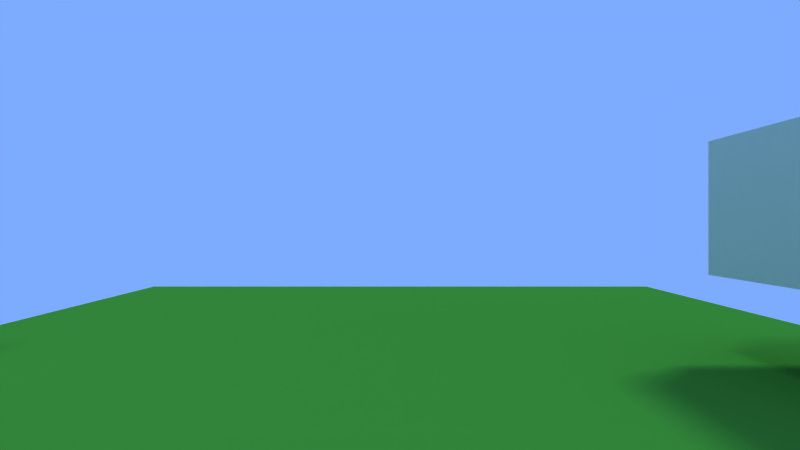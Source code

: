 # Source: LevelTwo.blend  (saved by Blender 2.74.0; exported with 4.5.12 LTS)
import bpy
from mathutils import Matrix  # noqa: F401  (used for matrix-valued properties, if any)

bpy.ops.wm.read_factory_settings(use_empty=True)
scene = bpy.context.scene
scene.name = 'Scene'

# ---- collections
col_collection_1 = bpy.data.collections.new('Collection 1'); scene.collection.children.link(col_collection_1)

# ---- materials (node trees are filled in below, after node groups)
mat_box = bpy.data.materials.new('Box')
mat_box.alpha_threshold = 0.0
mat_box.use_transparent_shadow = False
mat_box.roughness = 0.5
mat_box.specular_intensity = 1.0
mat_material = bpy.data.materials.new('Material')
mat_material.alpha_threshold = 0.0
mat_material.use_transparent_shadow = False
mat_material.diffuse_color = (0.2019, 0.4467, 0.1546, 1.0)
mat_material.specular_color = (0.0, 0.0, 0.0)
mat_material.roughness = 0.5
mat_material.specular_intensity = 1.0
mat_worlddoor = bpy.data.materials.new('WorldDoor')
mat_worlddoor.alpha_threshold = 0.0
mat_worlddoor.use_transparent_shadow = False
mat_worlddoor.diffuse_color = (1.0, 1.0, 1.0, 1.0)
mat_worlddoor.roughness = 0.5
mat_worlddoor.specular_intensity = 1.0

# ---- material node trees

# ---- world
world_world = bpy.data.worlds.new('World'); scene.world = world_world
world_world.use_nodes = True; world_world.node_tree.nodes.clear()
_N = world_world.node_tree.nodes; _L = world_world.node_tree.links
n0 = _N.new('ShaderNodeOutputWorld'); n0.name = 'World Output'; n0.location = (300, 300)
n1 = _N.new('ShaderNodeBackground'); n1.name = 'Background'; n1.location = (10, 300)
n2 = _N.new('ShaderNodeRGB'); n2.name = 'RGB'; n2.location = (-180, 300)
n2.outputs[0].default_value = (0.4919, 0.6703, 1.0, 1.0)
_L.new(n1.outputs[0], n0.inputs[0])
_L.new(n2.outputs[0], n1.inputs[0])
n0.is_active_output = True
world_world.color = (0.72, 0.8136, 0.9)
world_world.use_sun_shadow = False
world_world.sun_shadow_jitter_overblur = 0.0
world_world.cycles.sampling_method = 'MANUAL'
world_world.cycles.sample_map_resolution = 256
world_world.light_settings.ao_factor = 0.1

# ---- cameras
cam_camera = bpy.data.cameras.new('Camera')
cam_camera.clip_end = 1.5e+04
cam_camera.lens = 16.0
cam_camera.sensor_width = 32.0
cam_camera.sensor_height = 18.0
cam_camera.display_size = 2.0
cam_camera.lens_unit = 'FOV'
cam_camera.dof.focus_distance = 0.0
cam_camera.dof.aperture_fstop = 128.0

# ---- lights
light_xenv_sun = bpy.data.lights.new('xENV.Sun', 'SUN')
light_xenv_sun.color = (1.0, 0.966, 0.9)
light_xenv_sun.transmission_factor = 0.0
light_xenv_sun.cutoff_distance = 20.0
light_xenv_sun.angle = 0.1993
light_xenv_sun.energy = 1.3
light_xenv_sun.shadow_buffer_clip_start = 1.0
light_xenv_sun.shadow_soft_size = 0.1
light_xenv_sun.shadow_cascade_max_distance = 1000.0
light_xenv_sun.cycles.use_multiple_importance_sampling = False
light_xenv_hemi_0 = bpy.data.lights.new('xENV.Hemi.0', 'SUN')
light_xenv_hemi_0.color = (0.7, 0.82, 1.0)
light_xenv_hemi_0.transmission_factor = 0.0
light_xenv_hemi_0.angle = 0.1993
light_xenv_hemi_0.energy = 0.6
light_xenv_hemi_0.shadow_buffer_clip_start = 0.5
light_xenv_hemi_0.shadow_soft_size = 0.1
light_xenv_hemi_0.shadow_cascade_max_distance = 1000.0
light_xenv_hemi_0.cycles.use_multiple_importance_sampling = False
light_xenv_hemi_1 = bpy.data.lights.new('xENV.Hemi.1', 'SUN')
light_xenv_hemi_1.color = (0.7, 0.82, 1.0)
light_xenv_hemi_1.transmission_factor = 0.0
light_xenv_hemi_1.angle = 0.1993
light_xenv_hemi_1.energy = 0.4
light_xenv_hemi_1.shadow_buffer_clip_start = 0.5
light_xenv_hemi_1.shadow_soft_size = 0.1
light_xenv_hemi_1.shadow_cascade_max_distance = 1000.0
light_xenv_hemi_1.cycles.use_multiple_importance_sampling = False

# ---- meshes
me_cube = bpy.data.meshes.new('Cube')
me_cube.from_pydata([(-1.0, -1.0, -1.0), (-1.0, -1.0, 1.0), (-1.0, 1.0, -1.0), (-1.0, 1.0, 1.0), (1.0, -1.0, -1.0), (1.0, -1.0, 1.0), (1.0, 1.0, -1.0), (1.0, 1.0, 1.0)], [], [(1, 3, 2, 0), (3, 7, 6, 2), (7, 5, 4, 6), (5, 1, 0, 4), (0, 2, 6, 4), (5, 7, 3, 1)])
me_cube.materials.append(mat_box)
me_cube.use_remesh_preserve_volume = False
me_cube.use_remesh_preserve_attributes = False
me_cube.use_mirror_vertex_groups = False
me_cube.update()
me_plane = bpy.data.meshes.new('Plane')
me_plane.from_pydata([(-8.0, -8.0, 0.0), (8.0, -8.0, 0.0), (-8.0, 8.0, 0.0), (8.0, 8.0, 0.0)], [], [(0, 1, 3, 2)])
me_plane.materials.append(mat_material)
me_plane.use_remesh_preserve_volume = False
me_plane.use_remesh_preserve_attributes = False
me_plane.use_mirror_vertex_groups = False
me_plane.update()
me_worlddoor_level_main = bpy.data.meshes.new('WorldDoor.Level.Main')
me_worlddoor_level_main.from_pydata([(0.95, -0.95, -1.0), (-0.95, -0.95, 1.9), (-0.95, -0.95, -1.0), (0.95, -0.95, 1.9)], [], [(2, 1, 3, 0)])
_uv = me_worlddoor_level_main.uv_layers.new(name='UVMap')
_uv.uv.foreach_set('vector', [0.0, 0.0, 0.0, 0.0, 0.0, 0.0, 0.0, 0.0])
me_worlddoor_level_main.materials.append(mat_worlddoor)
me_worlddoor_level_main.use_remesh_preserve_volume = False
me_worlddoor_level_main.use_remesh_preserve_attributes = False
me_worlddoor_level_main.use_mirror_vertex_groups = False
me_worlddoor_level_main.update()

# ---- objects
ob_cube = bpy.data.objects.new('Cube', me_cube)
ob_plane = bpy.data.objects.new('Plane', me_plane)
ob_xenv = bpy.data.objects.new('xENV', None)
ob_xenv_sun = bpy.data.objects.new('xENV.Sun', light_xenv_sun)
ob_empty = bpy.data.objects.new('Empty', None)
ob_xenv_hemi_0 = bpy.data.objects.new('xENV.Hemi.0', light_xenv_hemi_0)
ob_xenv_hemi_1 = bpy.data.objects.new('xENV.Hemi.1', light_xenv_hemi_1)
ob_camera = bpy.data.objects.new('Camera', cam_camera)
ob_spawn_player = bpy.data.objects.new('Spawn.Player', None)
ob_worlddoor_level_main = bpy.data.objects.new('WorldDoor.Level.Main', me_worlddoor_level_main)

# ---- transforms, parenting, visibility, modifiers, constraints
ob_cube.location = (5.627, 0.0, 2.254)
ob_cube.lineart.crease_threshold = 0.0
ob_plane.location = (0.0, 0.0, 0.0)
ob_plane.lineart.crease_threshold = 0.0
ob_xenv.location = (0.0, 0.0, 0.0)
ob_xenv.rotation_euler = (0.0, 0.5236, 0.5236)
ob_xenv.empty_display_type = 'SINGLE_ARROW'
ob_xenv.empty_display_size = 15.0
ob_xenv.empty_image_offset = (0.0, 0.0)
ob_xenv.lineart.crease_threshold = 0.0
ob_xenv_sun.parent = ob_xenv
ob_xenv_sun.location = (0.0, 0.0, 15.0)
ob_xenv_sun.lineart.crease_threshold = 0.0
ob_empty.parent = ob_xenv_sun
ob_empty.location = (0.0, 0.0, -20.0)
ob_empty.scale = (20.0, 20.0, 20.0)
ob_empty.empty_display_type = 'CUBE'
ob_empty.empty_image_offset = (0.0, 0.0)
ob_empty.lineart.crease_threshold = 0.0
ob_xenv_hemi_0.location = (0.0, 0.0, 4.0)
ob_xenv_hemi_0.rotation_euler = (0.0, 0.5236, 3.665)
ob_xenv_hemi_0.lineart.crease_threshold = 0.0
ob_xenv_hemi_1.parent = ob_xenv_hemi_0
ob_xenv_hemi_1.location = (0.0, 0.0, 1.0)
ob_xenv_hemi_1.rotation_euler = (0.0, 3.142, 0.0)
ob_xenv_hemi_1.lineart.crease_threshold = 0.0
ob_camera.location = (0.0, -5.0, 2.0)
ob_camera.rotation_euler = (1.571, 2.059e-06, 0.0)
ob_camera.lineart.crease_threshold = 0.0
ob_spawn_player.location = (0.0, 0.0, 1.0)
ob_spawn_player.empty_image_offset = (0.0, 0.0)
ob_spawn_player.lineart.crease_threshold = 0.0
ob_worlddoor_level_main.location = (-7.0, 0.0, 1.0)
ob_worlddoor_level_main.rotation_euler = (1.011e-08, 0.0, -1.571)
ob_worlddoor_level_main.color = (0.0, 0.5, 1.0, 1.0)
ob_worlddoor_level_main.show_name = True
ob_worlddoor_level_main.show_axis = True
ob_worlddoor_level_main.show_wire = True
ob_worlddoor_level_main.show_all_edges = True
ob_worlddoor_level_main.show_transparent = True
ob_worlddoor_level_main.lineart.crease_threshold = 0.0

# ---- collection membership
col_collection_1.objects.link(ob_cube)
col_collection_1.objects.link(ob_plane)
col_collection_1.objects.link(ob_xenv)
col_collection_1.objects.link(ob_xenv_sun)
col_collection_1.objects.link(ob_empty)
col_collection_1.objects.link(ob_xenv_hemi_0)
col_collection_1.objects.link(ob_xenv_hemi_1)
col_collection_1.objects.link(ob_camera)
col_collection_1.objects.link(ob_spawn_player)
col_collection_1.objects.link(ob_worlddoor_level_main)

# ---- scene / render settings (as saved in the file)
scene.camera = ob_camera
scene.frame_start = 0; scene.frame_end = 250; scene.frame_set(0)
scene.render.engine = 'BLENDER_EEVEE_NEXT'
scene.render.fps = 60
scene.render.dither_intensity = 0.0
scene.cycles.use_denoising = False
scene.cycles.samples = 200
scene.cycles.sampling_pattern = 'TABULATED_SOBOL'
scene.cycles.light_sampling_threshold = 0.0
scene.cycles.use_adaptive_sampling = False
scene.cycles.use_light_tree = False
scene.cycles.blur_glossy = 0.0
scene.cycles.max_bounces = 8
scene.cycles.diffuse_bounces = 2
scene.cycles.transmission_bounces = 8
scene.cycles.volume_bounces = 2
scene.cycles.pixel_filter_type = 'GAUSSIAN'
scene.cycles.sample_clamp_indirect = 1.0
scene.view_settings.view_transform = 'Raw'
bpy.context.view_layer.update()

